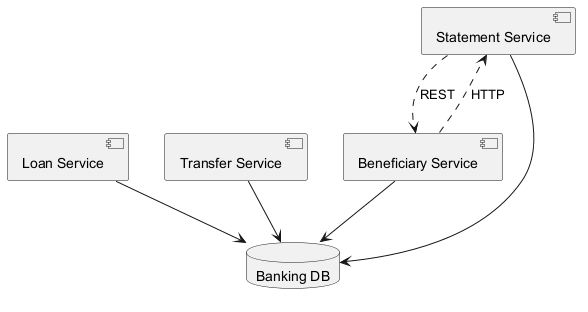

The diagram above was rendered by PlantUML. Its source (embedded in the PNG):
@startuml
skinparam monochrome true
component "Loan Service" as C_LoanService
component "Transfer Service" as C_TransferService
component "Statement Service" as C_StatementService
component "Beneficiary Service" as C_BeneficiaryService
database "Banking DB" as DB_banking
C_LoanService --> DB_banking
C_TransferService --> DB_banking
C_StatementService --> DB_banking
C_BeneficiaryService --> DB_banking
C_StatementService ..> C_BeneficiaryService : REST
C_BeneficiaryService ..> C_StatementService : HTTP
@enduml